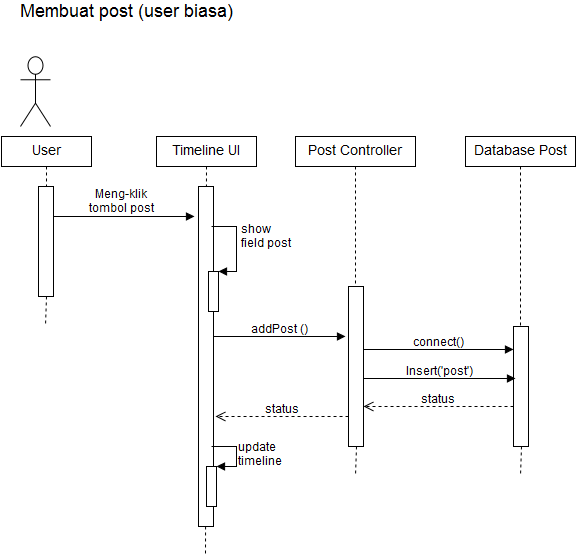

The diagram above was exported from draw.io. Its source (the exported page's mxGraphModel, read from the mxfile embedded in the PNG):
<mxGraphModel dx="880" dy="482" grid="1" gridSize="10" guides="1" tooltips="1" connect="1" arrows="1" fold="1" page="1" pageScale="1" pageWidth="1169" pageHeight="826" background="#ffffff" math="0" shadow="0">
  <root>
    <mxCell id="0" />
    <mxCell id="1" parent="0" />
    <mxCell id="27475be1b2145cbc-1" value="" style="shape=umlActor;verticalLabelPosition=bottom;labelBackgroundColor=#ffffff;verticalAlign=top;html=1;" vertex="1" parent="1">
      <mxGeometry x="75" y="80" width="30" height="70" as="geometry" />
    </mxCell>
    <mxCell id="27475be1b2145cbc-2" value="&lt;font style=&quot;font-size: 14px&quot;&gt;Timeline UI&lt;br&gt;&lt;/font&gt;" style="html=1;" vertex="1" parent="1">
      <mxGeometry x="211" y="160" width="100" height="30" as="geometry" />
    </mxCell>
    <mxCell id="27475be1b2145cbc-4" value="" style="endArrow=none;html=1;exitX=0.5;exitY=1;startArrow=none;startFill=0;endFill=0;dashed=1;" edge="1" parent="1" source="27475be1b2145cbc-2">
      <mxGeometry width="50" height="50" relative="1" as="geometry">
        <mxPoint x="10" y="60" as="sourcePoint" />
        <mxPoint x="260" y="580" as="targetPoint" />
      </mxGeometry>
    </mxCell>
    <mxCell id="27475be1b2145cbc-6" value="&lt;font style=&quot;font-size: 14px&quot;&gt;User&lt;/font&gt;" style="html=1;" vertex="1" parent="1">
      <mxGeometry x="56" y="160" width="90" height="30" as="geometry" />
    </mxCell>
    <mxCell id="27475be1b2145cbc-7" value="" style="endArrow=none;html=1;exitX=0.5;exitY=1;startArrow=none;startFill=0;endFill=0;dashed=1;" edge="1" source="27475be1b2145cbc-3" parent="1">
      <mxGeometry x="100" y="190" width="50" height="50" as="geometry">
        <mxPoint x="20" y="70" as="sourcePoint" />
        <mxPoint x="100" y="350" as="targetPoint" />
      </mxGeometry>
    </mxCell>
    <mxCell id="27475be1b2145cbc-3" value="" style="html=1;points=[];perimeter=orthogonalPerimeter;" vertex="1" parent="1">
      <mxGeometry x="93" y="210" width="15" height="110" as="geometry" />
    </mxCell>
    <mxCell id="27475be1b2145cbc-8" value="" style="endArrow=none;html=1;exitX=0.5;exitY=1;startArrow=none;startFill=0;endFill=0;dashed=1;" edge="1" parent="1" source="27475be1b2145cbc-6" target="27475be1b2145cbc-3">
      <mxGeometry x="100" y="190" width="50" height="50" as="geometry">
        <mxPoint x="100" y="190" as="sourcePoint" />
        <mxPoint x="100" y="370" as="targetPoint" />
      </mxGeometry>
    </mxCell>
    <mxCell id="27475be1b2145cbc-9" value="&lt;font style=&quot;font-size: 14px&quot;&gt;Post Controller&lt;br&gt;&lt;/font&gt;" style="html=1;" vertex="1" parent="1">
      <mxGeometry x="350" y="160" width="120" height="30" as="geometry" />
    </mxCell>
    <mxCell id="27475be1b2145cbc-10" value="" style="endArrow=none;html=1;exitX=0.5;exitY=1;startArrow=none;startFill=0;endFill=0;dashed=1;" edge="1" source="27475be1b2145cbc-19" parent="1">
      <mxGeometry x="410" y="190" width="50" height="50" as="geometry">
        <mxPoint x="160" y="60" as="sourcePoint" />
        <mxPoint x="410" y="500" as="targetPoint" />
      </mxGeometry>
    </mxCell>
    <mxCell id="27475be1b2145cbc-11" value="&lt;font style=&quot;font-size: 14px&quot;&gt;Database Post&lt;br&gt;&lt;/font&gt;" style="html=1;" vertex="1" parent="1">
      <mxGeometry x="520" y="160" width="110" height="30" as="geometry" />
    </mxCell>
    <mxCell id="27475be1b2145cbc-12" value="" style="endArrow=none;html=1;exitX=0.5;exitY=1;startArrow=none;startFill=0;endFill=0;dashed=1;" edge="1" source="27475be1b2145cbc-22" parent="1">
      <mxGeometry x="610" y="190" width="50" height="50" as="geometry">
        <mxPoint x="360" y="60" as="sourcePoint" />
        <mxPoint x="575" y="500" as="targetPoint" />
      </mxGeometry>
    </mxCell>
    <mxCell id="27475be1b2145cbc-13" value="&lt;font style=&quot;font-size: 12px&quot;&gt;Meng-klik&lt;br&gt;tombol post&lt;br&gt;&lt;/font&gt;" style="html=1;verticalAlign=bottom;endArrow=block;" edge="1" parent="1">
      <mxGeometry x="-0.0323" width="80" relative="1" as="geometry">
        <mxPoint x="108" y="240" as="sourcePoint" />
        <mxPoint x="249" y="240" as="targetPoint" />
        <mxPoint as="offset" />
      </mxGeometry>
    </mxCell>
    <mxCell id="27475be1b2145cbc-14" value="" style="html=1;points=[];perimeter=orthogonalPerimeter;" vertex="1" parent="1">
      <mxGeometry x="253" y="210" width="15" height="340" as="geometry" />
    </mxCell>
    <mxCell id="27475be1b2145cbc-17" value="" style="html=1;points=[];perimeter=orthogonalPerimeter;" vertex="1" parent="1">
      <mxGeometry x="263" y="295" width="10" height="40" as="geometry" />
    </mxCell>
    <mxCell id="27475be1b2145cbc-18" value="&lt;font style=&quot;font-size: 12px&quot;&gt;show &lt;br&gt;field post&lt;br&gt;&lt;/font&gt;" style="edgeStyle=orthogonalEdgeStyle;html=1;align=left;spacingLeft=2;endArrow=block;rounded=0;entryX=1;entryY=0;" edge="1" target="27475be1b2145cbc-17" parent="1">
      <mxGeometry x="-0.4737" y="-5" relative="1" as="geometry">
        <mxPoint x="266" y="250" as="sourcePoint" />
        <Array as="points">
          <mxPoint x="291" y="250" />
          <mxPoint x="291" y="295" />
        </Array>
        <mxPoint x="5" y="5" as="offset" />
      </mxGeometry>
    </mxCell>
    <mxCell id="27475be1b2145cbc-19" value="" style="html=1;points=[];perimeter=orthogonalPerimeter;" vertex="1" parent="1">
      <mxGeometry x="403" y="310" width="15" height="160" as="geometry" />
    </mxCell>
    <mxCell id="27475be1b2145cbc-20" value="" style="endArrow=none;html=1;exitX=0.5;exitY=1;startArrow=none;startFill=0;endFill=0;dashed=1;" edge="1" parent="1" source="27475be1b2145cbc-9" target="27475be1b2145cbc-19">
      <mxGeometry x="410" y="190" width="50" height="50" as="geometry">
        <mxPoint x="410" y="190" as="sourcePoint" />
        <mxPoint x="410" y="500" as="targetPoint" />
      </mxGeometry>
    </mxCell>
    <mxCell id="27475be1b2145cbc-21" value="&lt;font style=&quot;font-size: 12px&quot;&gt;addPost ()&lt;br&gt;&lt;/font&gt;" style="html=1;verticalAlign=bottom;endArrow=block;" edge="1" parent="1">
      <mxGeometry width="80" relative="1" as="geometry">
        <mxPoint x="268" y="360" as="sourcePoint" />
        <mxPoint x="400" y="360" as="targetPoint" />
        <Array as="points">
          <mxPoint x="305" y="360" />
        </Array>
      </mxGeometry>
    </mxCell>
    <mxCell id="27475be1b2145cbc-22" value="" style="html=1;points=[];perimeter=orthogonalPerimeter;" vertex="1" parent="1">
      <mxGeometry x="568" y="350" width="15" height="120" as="geometry" />
    </mxCell>
    <mxCell id="27475be1b2145cbc-23" value="" style="endArrow=none;html=1;exitX=0.5;exitY=1;startArrow=none;startFill=0;endFill=0;dashed=1;" edge="1" parent="1" source="27475be1b2145cbc-11" target="27475be1b2145cbc-22">
      <mxGeometry x="610" y="190" width="50" height="50" as="geometry">
        <mxPoint x="575" y="190" as="sourcePoint" />
        <mxPoint x="575" y="580" as="targetPoint" />
      </mxGeometry>
    </mxCell>
    <mxCell id="27475be1b2145cbc-24" value="&lt;font style=&quot;font-size: 12px&quot;&gt;connect()&lt;/font&gt;" style="html=1;verticalAlign=bottom;endArrow=block;entryX=0;entryY=0.192;entryPerimeter=0;" edge="1" parent="1" target="27475be1b2145cbc-22">
      <mxGeometry width="80" relative="1" as="geometry">
        <mxPoint x="418" y="373" as="sourcePoint" />
        <mxPoint x="498" y="370" as="targetPoint" />
      </mxGeometry>
    </mxCell>
    <mxCell id="27475be1b2145cbc-25" value="&lt;font style=&quot;font-size: 12px&quot;&gt;Insert('post')&lt;/font&gt;&lt;br&gt;" style="html=1;verticalAlign=bottom;endArrow=block;" edge="1" parent="1">
      <mxGeometry width="80" relative="1" as="geometry">
        <mxPoint x="418" y="402" as="sourcePoint" />
        <mxPoint x="570" y="402" as="targetPoint" />
      </mxGeometry>
    </mxCell>
    <mxCell id="27475be1b2145cbc-26" value="&lt;font style=&quot;font-size: 12px&quot;&gt;status&lt;/font&gt;" style="html=1;verticalAlign=bottom;endArrow=open;dashed=1;endSize=8;" edge="1" parent="1" target="27475be1b2145cbc-19">
      <mxGeometry relative="1" as="geometry">
        <mxPoint x="568" y="430" as="sourcePoint" />
        <mxPoint x="488" y="430" as="targetPoint" />
      </mxGeometry>
    </mxCell>
    <mxCell id="27475be1b2145cbc-27" value="&lt;font style=&quot;font-size: 12px&quot;&gt;status&lt;/font&gt;" style="html=1;verticalAlign=bottom;endArrow=open;dashed=1;endSize=8;" edge="1" parent="1">
      <mxGeometry x="253" y="440" as="geometry">
        <mxPoint x="403" y="440" as="sourcePoint" />
        <mxPoint x="270" y="440" as="targetPoint" />
      </mxGeometry>
    </mxCell>
    <mxCell id="27475be1b2145cbc-28" value="" style="html=1;points=[];perimeter=orthogonalPerimeter;" vertex="1" parent="1">
      <mxGeometry x="261" y="490" width="10" height="40" as="geometry" />
    </mxCell>
    <mxCell id="27475be1b2145cbc-29" value="&lt;font style=&quot;font-size: 12px&quot;&gt;update&lt;br&gt;timeline&lt;br&gt;&lt;/font&gt;" style="edgeStyle=orthogonalEdgeStyle;html=1;align=left;spacingLeft=2;endArrow=block;rounded=0;entryX=1;entryY=0;" edge="1" target="27475be1b2145cbc-28" parent="1">
      <mxGeometry relative="1" as="geometry">
        <mxPoint x="266" y="470" as="sourcePoint" />
        <Array as="points">
          <mxPoint x="291" y="470" />
        </Array>
      </mxGeometry>
    </mxCell>
    <mxCell id="27475be1b2145cbc-30" value="&lt;font style=&quot;font-size: 18px&quot;&gt;Membuat post (user biasa)&lt;br&gt;&lt;/font&gt;" style="text;html=1;resizable=0;points=[];autosize=1;align=left;verticalAlign=top;spacingTop=-4;" vertex="1" parent="1">
      <mxGeometry x="75" y="25" width="230" height="20" as="geometry" />
    </mxCell>
  </root>
</mxGraphModel>